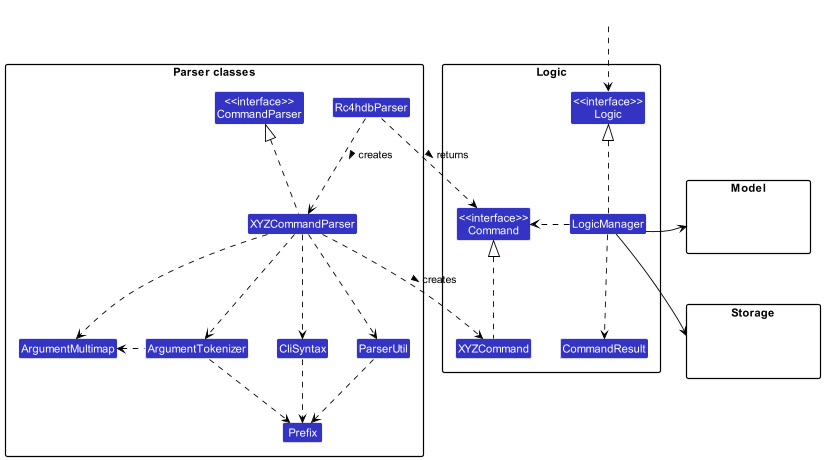

The diagram above was rendered by PlantUML. Its source (embedded in the PNG):
@startuml
!include style.puml
skinparam arrowThickness 1.1
skinparam arrowColor BLACK
skinparam classBackgroundColor LOGIC_COLOR

package Logic {
Class XYZCommand
Class CommandResult
Class "<<interface>>\nCommand" as Command

Class "<<interface>>\nLogic" as Logic
Class LogicManager
}

package Model{
Class HiddenModel #FFFFFF
}

package Storage {
Class HiddenStorage #FFFFFF
}

Class "<<interface>>\nCommand" as Command
Class XYZCommand


package "Parser classes"{
Class "<<interface>>\nCommandParser" as CommandParser
Class Rc4hdbParser
Class XYZCommandParser
Class CliSyntax
Class ParserUtil
Class ArgumentMultimap
Class ArgumentTokenizer
Class Prefix
}

Class HiddenOutside #FFFFFF
HiddenOutside ..> Logic

LogicManager .up.|> Logic
LogicManager .> Command
LogicManager .down.> CommandResult

LogicManager -> Model
LogicManager --> Storage

Rc4hdbParser .down.> XYZCommandParser: creates >

XYZCommandParser ..> XYZCommand : creates >
Rc4hdbParser ..> Command : returns >
XYZCommandParser .up.|> CommandParser
XYZCommandParser ..> ArgumentMultimap
XYZCommandParser ..> ArgumentTokenizer
ArgumentTokenizer .left.> ArgumentMultimap
XYZCommandParser ..> CliSyntax
CliSyntax ..> Prefix
XYZCommandParser ..> ParserUtil
ParserUtil .down.> Prefix
ArgumentTokenizer .down.> Prefix
XYZCommand .up.|> Command

@enduml